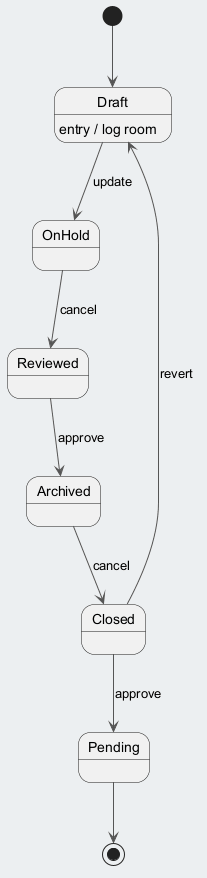

The diagram above was rendered by PlantUML. Its source (embedded in the PNG):
@startuml
skinparam backgroundColor #ECEFF1
skinparam classBackgroundColor #FFFFFF
skinparam classBorderColor #455A64
skinparam ArrowColor #555555
[*] --> Draft
Draft --> OnHold : update
Draft : entry / log room
OnHold --> Reviewed : cancel
Reviewed --> Archived : approve
Archived --> Closed : cancel
Closed --> Pending : approve
Closed --> Draft : revert
Pending --> [*]
@enduml